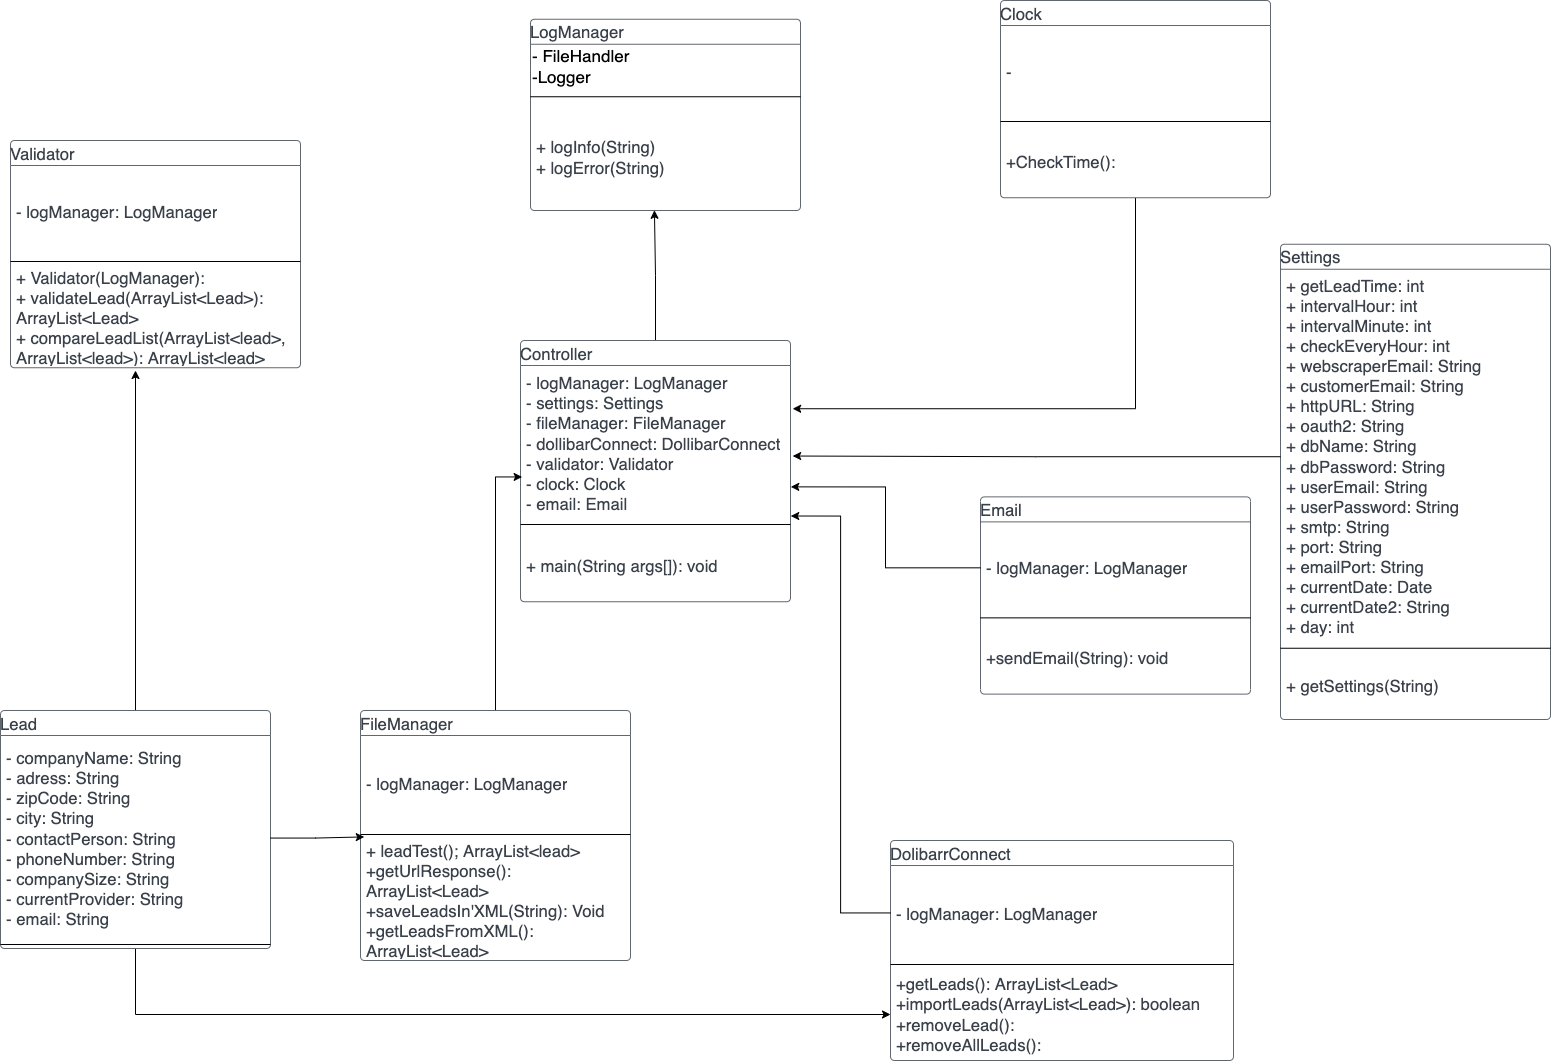

The diagram above was exported from draw.io. Its source (the exported page's mxGraphModel, read from the mxfile embedded in the PNG):
<mxGraphModel dx="1275" dy="2478" grid="1" gridSize="10" guides="1" tooltips="1" connect="1" arrows="1" fold="1" page="1" pageScale="1" pageWidth="827" pageHeight="1169" math="0" shadow="0">
  <root>
    <mxCell id="0" />
    <mxCell id="1" parent="0" />
    <mxCell id="RULIfVW4e1nTEmAPa-KZ-1" value="LogManager" style="html=1;overflow=block;blockSpacing=1;swimlane;childLayout=stackLayout;horizontal=1;horizontalStack=0;resizeParent=1;resizeParentMax=0;resizeLast=0;collapsible=0;fontStyle=0;marginBottom=0;swimlaneFillColor=#ffffff;startSize=25;whiteSpace=wrap;fontSize=16.7;fontColor=#3a414a;align=left;spacing=0;strokeColor=#3a414a;strokeOpacity=100;rounded=1;absoluteArcSize=1;arcSize=9;strokeWidth=0.8;" vertex="1" parent="1">
      <mxGeometry x="1470" y="-171.25" width="270" height="191.25" as="geometry" />
    </mxCell>
    <mxCell id="RULIfVW4e1nTEmAPa-KZ-2" value="&lt;font style=&quot;font-size: 17px&quot;&gt;- FileHandler&lt;br&gt;-Logger&lt;br&gt;&lt;/font&gt;" style="text;html=1;strokeColor=none;fillColor=none;align=left;verticalAlign=middle;whiteSpace=wrap;rounded=0;" vertex="1" parent="RULIfVW4e1nTEmAPa-KZ-1">
      <mxGeometry y="25" width="270" height="45" as="geometry" />
    </mxCell>
    <mxCell id="RULIfVW4e1nTEmAPa-KZ-3" value="" style="line;strokeWidth=1;fillColor=none;align=left;verticalAlign=middle;spacingTop=-1;spacingLeft=3;spacingRight=3;rotatable=0;labelPosition=right;points=[];portConstraint=eastwest;" vertex="1" parent="RULIfVW4e1nTEmAPa-KZ-1">
      <mxGeometry y="70" width="270" height="15" as="geometry" />
    </mxCell>
    <mxCell id="RULIfVW4e1nTEmAPa-KZ-4" value="+ logInfo(String)&lt;br&gt;+ logError(String)" style="part=1;html=1;resizeHeight=0;strokeColor=none;fillColor=none;align=left;verticalAlign=middle;spacingLeft=4;spacingRight=4;overflow=hidden;rotatable=0;points=[[0,0.5],[1,0.5]];portConstraint=eastwest;swimlaneFillColor=#ffffff;strokeOpacity=100;whiteSpace=wrap;fontSize=16.7;fontColor=#3a414a;" vertex="1" parent="RULIfVW4e1nTEmAPa-KZ-1">
      <mxGeometry y="85" width="270" height="106.25" as="geometry" />
    </mxCell>
    <mxCell id="RULIfVW4e1nTEmAPa-KZ-49" style="edgeStyle=orthogonalEdgeStyle;rounded=0;orthogonalLoop=1;jettySize=auto;html=1;entryX=0.459;entryY=0.998;entryDx=0;entryDy=0;entryPerimeter=0;" edge="1" parent="1" source="RULIfVW4e1nTEmAPa-KZ-5" target="RULIfVW4e1nTEmAPa-KZ-4">
      <mxGeometry relative="1" as="geometry" />
    </mxCell>
    <mxCell id="RULIfVW4e1nTEmAPa-KZ-5" value="Controller" style="html=1;overflow=block;blockSpacing=1;swimlane;childLayout=stackLayout;horizontal=1;horizontalStack=0;resizeParent=1;resizeParentMax=0;resizeLast=0;collapsible=0;fontStyle=0;marginBottom=0;swimlaneFillColor=#ffffff;startSize=25;whiteSpace=wrap;fontSize=16.7;fontColor=#3a414a;align=left;spacing=0;strokeColor=#3a414a;strokeOpacity=100;rounded=1;absoluteArcSize=1;arcSize=9;strokeWidth=0.8;" vertex="1" parent="1">
      <mxGeometry x="1460" y="150" width="270" height="261.25" as="geometry" />
    </mxCell>
    <mxCell id="RULIfVW4e1nTEmAPa-KZ-6" value="- logManager: LogManager&lt;br&gt;- settings: Settings&lt;br&gt;- fileManager: FileManager&lt;br&gt;- dollibarConnect: DollibarConnect&lt;br&gt;- validator: Validator&lt;br&gt;- clock: Clock&lt;br&gt;- email: Email" style="part=1;html=1;resizeHeight=0;strokeColor=none;fillColor=none;align=left;verticalAlign=middle;spacingLeft=4;spacingRight=4;overflow=hidden;rotatable=0;points=[[0,0.5],[1,0.5]];portConstraint=eastwest;swimlaneFillColor=#ffffff;strokeOpacity=100;whiteSpace=wrap;fontSize=16.7;fontColor=#3a414a;" vertex="1" parent="RULIfVW4e1nTEmAPa-KZ-5">
      <mxGeometry y="25" width="270" height="155" as="geometry" />
    </mxCell>
    <mxCell id="RULIfVW4e1nTEmAPa-KZ-7" value="" style="line;strokeWidth=1;fillColor=none;align=left;verticalAlign=middle;spacingTop=-1;spacingLeft=3;spacingRight=3;rotatable=0;labelPosition=right;points=[];portConstraint=eastwest;" vertex="1" parent="RULIfVW4e1nTEmAPa-KZ-5">
      <mxGeometry y="180" width="270" height="8" as="geometry" />
    </mxCell>
    <mxCell id="RULIfVW4e1nTEmAPa-KZ-8" value="+ main(String args[]): void" style="part=1;html=1;resizeHeight=0;strokeColor=none;fillColor=none;align=left;verticalAlign=middle;spacingLeft=4;spacingRight=4;overflow=hidden;rotatable=0;points=[[0,0.5],[1,0.5]];portConstraint=eastwest;swimlaneFillColor=#ffffff;strokeOpacity=100;whiteSpace=wrap;fontSize=16.7;fontColor=#3a414a;" vertex="1" parent="RULIfVW4e1nTEmAPa-KZ-5">
      <mxGeometry y="188" width="270" height="73.25" as="geometry" />
    </mxCell>
    <mxCell id="RULIfVW4e1nTEmAPa-KZ-13" value="DolibarrConnect" style="html=1;overflow=block;blockSpacing=1;swimlane;childLayout=stackLayout;horizontal=1;horizontalStack=0;resizeParent=1;resizeParentMax=0;resizeLast=0;collapsible=0;fontStyle=0;marginBottom=0;swimlaneFillColor=#ffffff;startSize=25;whiteSpace=wrap;fontSize=16.7;fontColor=#3a414a;align=left;spacing=0;strokeColor=#3a414a;strokeOpacity=100;rounded=1;absoluteArcSize=1;arcSize=9;strokeWidth=0.8;" vertex="1" parent="1">
      <mxGeometry x="1830" y="650" width="343" height="220" as="geometry" />
    </mxCell>
    <mxCell id="RULIfVW4e1nTEmAPa-KZ-14" value="&lt;span style=&quot;&quot;&gt;- logManager: LogManager&lt;/span&gt;" style="part=1;html=1;resizeHeight=0;strokeColor=none;fillColor=none;align=left;verticalAlign=middle;spacingLeft=4;spacingRight=4;overflow=hidden;rotatable=0;points=[[0,0.5],[1,0.5]];portConstraint=eastwest;swimlaneFillColor=#ffffff;strokeOpacity=100;whiteSpace=wrap;fontSize=16.7;fontColor=#3a414a;" vertex="1" parent="RULIfVW4e1nTEmAPa-KZ-13">
      <mxGeometry y="25" width="343" height="95" as="geometry" />
    </mxCell>
    <mxCell id="RULIfVW4e1nTEmAPa-KZ-15" value="" style="line;strokeWidth=1;fillColor=none;align=left;verticalAlign=middle;spacingTop=-1;spacingLeft=3;spacingRight=3;rotatable=0;labelPosition=right;points=[];portConstraint=eastwest;" vertex="1" parent="RULIfVW4e1nTEmAPa-KZ-13">
      <mxGeometry y="120" width="343" height="8" as="geometry" />
    </mxCell>
    <mxCell id="RULIfVW4e1nTEmAPa-KZ-16" value="+getLeads(): ArrayList&amp;lt;Lead&amp;gt;&lt;br&gt;+importLeads(ArrayList&amp;lt;Lead&amp;gt;): boolean&lt;br&gt;+removeLead():&lt;br&gt;+removeAllLeads():" style="part=1;html=1;resizeHeight=0;strokeColor=none;fillColor=none;align=left;verticalAlign=middle;spacingLeft=4;spacingRight=4;overflow=hidden;rotatable=0;points=[[0,0.5],[1,0.5]];portConstraint=eastwest;swimlaneFillColor=#ffffff;strokeOpacity=100;whiteSpace=wrap;fontSize=16.7;fontColor=#3a414a;" vertex="1" parent="RULIfVW4e1nTEmAPa-KZ-13">
      <mxGeometry y="128" width="343" height="92" as="geometry" />
    </mxCell>
    <mxCell id="RULIfVW4e1nTEmAPa-KZ-17" value="Settings" style="html=1;overflow=block;blockSpacing=1;swimlane;childLayout=stackLayout;horizontal=1;horizontalStack=0;resizeParent=1;resizeParentMax=0;resizeLast=0;collapsible=0;fontStyle=0;marginBottom=0;swimlaneFillColor=#ffffff;startSize=25;whiteSpace=wrap;fontSize=16.7;fontColor=#3a414a;align=left;spacing=0;strokeColor=#3a414a;strokeOpacity=100;rounded=1;absoluteArcSize=1;arcSize=9;strokeWidth=0.8;" vertex="1" parent="1">
      <mxGeometry x="2220" y="53.75" width="270" height="475.25" as="geometry" />
    </mxCell>
    <mxCell id="RULIfVW4e1nTEmAPa-KZ-18" value="+ getLeadTime: int&lt;br&gt;+ intervalHour: int&lt;br&gt;+ intervalMinute: int&lt;br&gt;+ checkEveryHour: int&lt;br&gt;+ webscraperEmail: String&lt;br&gt;+ customerEmail: String&lt;br&gt;+ httpURL: String&lt;br&gt;+ oauth2: String&lt;br&gt;+ dbName: String&lt;br&gt;+ dbPassword: String&lt;br&gt;+ userEmail: String&lt;br&gt;+ userPassword: String&lt;br&gt;+ smtp: String&lt;br&gt;+ port: String&lt;br&gt;+ emailPort: String&lt;br&gt;+ currentDate: Date&lt;br&gt;+ currentDate2: String&lt;br&gt;+ day: int" style="part=1;html=1;resizeHeight=0;strokeColor=none;fillColor=none;align=left;verticalAlign=middle;spacingLeft=4;spacingRight=4;overflow=hidden;rotatable=0;points=[[0,0.5],[1,0.5]];portConstraint=eastwest;swimlaneFillColor=#ffffff;strokeOpacity=100;whiteSpace=wrap;fontSize=16.7;fontColor=#3a414a;" vertex="1" parent="RULIfVW4e1nTEmAPa-KZ-17">
      <mxGeometry y="25" width="270" height="375" as="geometry" />
    </mxCell>
    <mxCell id="RULIfVW4e1nTEmAPa-KZ-19" value="" style="line;strokeWidth=1;fillColor=none;align=left;verticalAlign=middle;spacingTop=-1;spacingLeft=3;spacingRight=3;rotatable=0;labelPosition=right;points=[];portConstraint=eastwest;" vertex="1" parent="RULIfVW4e1nTEmAPa-KZ-17">
      <mxGeometry y="400" width="270" height="8" as="geometry" />
    </mxCell>
    <mxCell id="RULIfVW4e1nTEmAPa-KZ-20" value="+ getSettings(String)" style="part=1;html=1;resizeHeight=0;strokeColor=none;fillColor=none;align=left;verticalAlign=middle;spacingLeft=4;spacingRight=4;overflow=hidden;rotatable=0;points=[[0,0.5],[1,0.5]];portConstraint=eastwest;swimlaneFillColor=#ffffff;strokeOpacity=100;whiteSpace=wrap;fontSize=16.7;fontColor=#3a414a;" vertex="1" parent="RULIfVW4e1nTEmAPa-KZ-17">
      <mxGeometry y="408" width="270" height="67.25" as="geometry" />
    </mxCell>
    <mxCell id="RULIfVW4e1nTEmAPa-KZ-21" value="Email" style="html=1;overflow=block;blockSpacing=1;swimlane;childLayout=stackLayout;horizontal=1;horizontalStack=0;resizeParent=1;resizeParentMax=0;resizeLast=0;collapsible=0;fontStyle=0;marginBottom=0;swimlaneFillColor=#ffffff;startSize=25;whiteSpace=wrap;fontSize=16.7;fontColor=#3a414a;align=left;spacing=0;strokeColor=#3a414a;strokeOpacity=100;rounded=1;absoluteArcSize=1;arcSize=9;strokeWidth=0.8;" vertex="1" parent="1">
      <mxGeometry x="1920" y="306.37" width="270" height="197.25" as="geometry" />
    </mxCell>
    <mxCell id="RULIfVW4e1nTEmAPa-KZ-22" value="- logManager: LogManager" style="part=1;html=1;resizeHeight=0;strokeColor=none;fillColor=none;align=left;verticalAlign=middle;spacingLeft=4;spacingRight=4;overflow=hidden;rotatable=0;points=[[0,0.5],[1,0.5]];portConstraint=eastwest;swimlaneFillColor=#ffffff;strokeOpacity=100;whiteSpace=wrap;fontSize=16.7;fontColor=#3a414a;" vertex="1" parent="RULIfVW4e1nTEmAPa-KZ-21">
      <mxGeometry y="25" width="270" height="92" as="geometry" />
    </mxCell>
    <mxCell id="RULIfVW4e1nTEmAPa-KZ-23" value="" style="line;strokeWidth=1;fillColor=none;align=left;verticalAlign=middle;spacingTop=-1;spacingLeft=3;spacingRight=3;rotatable=0;labelPosition=right;points=[];portConstraint=eastwest;" vertex="1" parent="RULIfVW4e1nTEmAPa-KZ-21">
      <mxGeometry y="117" width="270" height="8" as="geometry" />
    </mxCell>
    <mxCell id="RULIfVW4e1nTEmAPa-KZ-24" value="+sendEmail(String): void" style="part=1;html=1;resizeHeight=0;strokeColor=none;fillColor=none;align=left;verticalAlign=middle;spacingLeft=4;spacingRight=4;overflow=hidden;rotatable=0;points=[[0,0.5],[1,0.5]];portConstraint=eastwest;swimlaneFillColor=#ffffff;strokeOpacity=100;whiteSpace=wrap;fontSize=16.7;fontColor=#3a414a;" vertex="1" parent="RULIfVW4e1nTEmAPa-KZ-21">
      <mxGeometry y="125" width="270" height="72.25" as="geometry" />
    </mxCell>
    <mxCell id="RULIfVW4e1nTEmAPa-KZ-31" style="edgeStyle=orthogonalEdgeStyle;rounded=0;orthogonalLoop=1;jettySize=auto;html=1;entryX=1.008;entryY=0.279;entryDx=0;entryDy=0;entryPerimeter=0;" edge="1" parent="1" source="RULIfVW4e1nTEmAPa-KZ-25" target="RULIfVW4e1nTEmAPa-KZ-6">
      <mxGeometry relative="1" as="geometry" />
    </mxCell>
    <mxCell id="RULIfVW4e1nTEmAPa-KZ-25" value="Clock" style="html=1;overflow=block;blockSpacing=1;swimlane;childLayout=stackLayout;horizontal=1;horizontalStack=0;resizeParent=1;resizeParentMax=0;resizeLast=0;collapsible=0;fontStyle=0;marginBottom=0;swimlaneFillColor=#ffffff;startSize=25;whiteSpace=wrap;fontSize=16.7;fontColor=#3a414a;align=left;spacing=0;strokeColor=#3a414a;strokeOpacity=100;rounded=1;absoluteArcSize=1;arcSize=9;strokeWidth=0.8;" vertex="1" parent="1">
      <mxGeometry x="1940" y="-190" width="270" height="197.25" as="geometry" />
    </mxCell>
    <mxCell id="RULIfVW4e1nTEmAPa-KZ-26" value="-&amp;nbsp;" style="part=1;html=1;resizeHeight=0;strokeColor=none;fillColor=none;align=left;verticalAlign=middle;spacingLeft=4;spacingRight=4;overflow=hidden;rotatable=0;points=[[0,0.5],[1,0.5]];portConstraint=eastwest;swimlaneFillColor=#ffffff;strokeOpacity=100;whiteSpace=wrap;fontSize=16.7;fontColor=#3a414a;" vertex="1" parent="RULIfVW4e1nTEmAPa-KZ-25">
      <mxGeometry y="25" width="270" height="92" as="geometry" />
    </mxCell>
    <mxCell id="RULIfVW4e1nTEmAPa-KZ-27" value="" style="line;strokeWidth=1;fillColor=none;align=left;verticalAlign=middle;spacingTop=-1;spacingLeft=3;spacingRight=3;rotatable=0;labelPosition=right;points=[];portConstraint=eastwest;" vertex="1" parent="RULIfVW4e1nTEmAPa-KZ-25">
      <mxGeometry y="117" width="270" height="8" as="geometry" />
    </mxCell>
    <mxCell id="RULIfVW4e1nTEmAPa-KZ-28" value="+CheckTime():" style="part=1;html=1;resizeHeight=0;strokeColor=none;fillColor=none;align=left;verticalAlign=middle;spacingLeft=4;spacingRight=4;overflow=hidden;rotatable=0;points=[[0,0.5],[1,0.5]];portConstraint=eastwest;swimlaneFillColor=#ffffff;strokeOpacity=100;whiteSpace=wrap;fontSize=16.7;fontColor=#3a414a;" vertex="1" parent="RULIfVW4e1nTEmAPa-KZ-25">
      <mxGeometry y="125" width="270" height="72.25" as="geometry" />
    </mxCell>
    <mxCell id="RULIfVW4e1nTEmAPa-KZ-29" style="edgeStyle=orthogonalEdgeStyle;rounded=0;orthogonalLoop=1;jettySize=auto;html=1;entryX=1.001;entryY=0.971;entryDx=0;entryDy=0;entryPerimeter=0;" edge="1" parent="1" source="RULIfVW4e1nTEmAPa-KZ-14" target="RULIfVW4e1nTEmAPa-KZ-6">
      <mxGeometry relative="1" as="geometry" />
    </mxCell>
    <mxCell id="RULIfVW4e1nTEmAPa-KZ-30" style="edgeStyle=orthogonalEdgeStyle;rounded=0;orthogonalLoop=1;jettySize=auto;html=1;entryX=1.001;entryY=0.783;entryDx=0;entryDy=0;entryPerimeter=0;" edge="1" parent="1" source="RULIfVW4e1nTEmAPa-KZ-22" target="RULIfVW4e1nTEmAPa-KZ-6">
      <mxGeometry relative="1" as="geometry" />
    </mxCell>
    <mxCell id="RULIfVW4e1nTEmAPa-KZ-32" style="edgeStyle=orthogonalEdgeStyle;rounded=0;orthogonalLoop=1;jettySize=auto;html=1;entryX=1.008;entryY=0.584;entryDx=0;entryDy=0;entryPerimeter=0;" edge="1" parent="1" source="RULIfVW4e1nTEmAPa-KZ-18" target="RULIfVW4e1nTEmAPa-KZ-6">
      <mxGeometry relative="1" as="geometry" />
    </mxCell>
    <mxCell id="RULIfVW4e1nTEmAPa-KZ-47" style="edgeStyle=orthogonalEdgeStyle;rounded=0;orthogonalLoop=1;jettySize=auto;html=1;" edge="1" parent="1" source="RULIfVW4e1nTEmAPa-KZ-34">
      <mxGeometry relative="1" as="geometry">
        <mxPoint x="1075" y="180.00000000000045" as="targetPoint" />
      </mxGeometry>
    </mxCell>
    <mxCell id="RULIfVW4e1nTEmAPa-KZ-48" style="edgeStyle=orthogonalEdgeStyle;rounded=0;orthogonalLoop=1;jettySize=auto;html=1;entryX=0;entryY=0.5;entryDx=0;entryDy=0;" edge="1" parent="1" source="RULIfVW4e1nTEmAPa-KZ-34" target="RULIfVW4e1nTEmAPa-KZ-16">
      <mxGeometry relative="1" as="geometry" />
    </mxCell>
    <mxCell id="RULIfVW4e1nTEmAPa-KZ-34" value="Lead" style="html=1;overflow=block;blockSpacing=1;swimlane;childLayout=stackLayout;horizontal=1;horizontalStack=0;resizeParent=1;resizeParentMax=0;resizeLast=0;collapsible=0;fontStyle=0;marginBottom=0;swimlaneFillColor=#ffffff;startSize=25;whiteSpace=wrap;fontSize=16.7;fontColor=#3a414a;align=left;spacing=0;strokeColor=#3a414a;strokeOpacity=100;rounded=1;absoluteArcSize=1;arcSize=9;strokeWidth=0.8;" vertex="1" parent="1">
      <mxGeometry x="940" y="520" width="270" height="238" as="geometry" />
    </mxCell>
    <mxCell id="RULIfVW4e1nTEmAPa-KZ-35" value="- companyName: String&lt;br&gt;- adress: String&lt;br&gt;- zipCode: String&lt;br&gt;- city: String&lt;br&gt;- contactPerson: String&lt;br&gt;- phoneNumber: String&lt;br&gt;- companySize: String&lt;br&gt;- currentProvider: String&lt;br&gt;- email: String" style="part=1;html=1;resizeHeight=0;strokeColor=none;fillColor=none;align=left;verticalAlign=middle;spacingLeft=4;spacingRight=4;overflow=hidden;rotatable=0;points=[[0,0.5],[1,0.5]];portConstraint=eastwest;swimlaneFillColor=#ffffff;strokeOpacity=100;whiteSpace=wrap;fontSize=16.7;fontColor=#3a414a;" vertex="1" parent="RULIfVW4e1nTEmAPa-KZ-34">
      <mxGeometry y="25" width="270" height="205" as="geometry" />
    </mxCell>
    <mxCell id="RULIfVW4e1nTEmAPa-KZ-36" value="" style="line;strokeWidth=1;fillColor=none;align=left;verticalAlign=middle;spacingTop=-1;spacingLeft=3;spacingRight=3;rotatable=0;labelPosition=right;points=[];portConstraint=eastwest;" vertex="1" parent="RULIfVW4e1nTEmAPa-KZ-34">
      <mxGeometry y="230" width="270" height="8" as="geometry" />
    </mxCell>
    <mxCell id="RULIfVW4e1nTEmAPa-KZ-45" style="edgeStyle=orthogonalEdgeStyle;rounded=0;orthogonalLoop=1;jettySize=auto;html=1;entryX=0.006;entryY=0.719;entryDx=0;entryDy=0;entryPerimeter=0;" edge="1" parent="1" source="RULIfVW4e1nTEmAPa-KZ-37" target="RULIfVW4e1nTEmAPa-KZ-6">
      <mxGeometry relative="1" as="geometry" />
    </mxCell>
    <mxCell id="RULIfVW4e1nTEmAPa-KZ-37" value="FileManager" style="html=1;overflow=block;blockSpacing=1;swimlane;childLayout=stackLayout;horizontal=1;horizontalStack=0;resizeParent=1;resizeParentMax=0;resizeLast=0;collapsible=0;fontStyle=0;marginBottom=0;swimlaneFillColor=#ffffff;startSize=25;whiteSpace=wrap;fontSize=16.7;fontColor=#3a414a;align=left;spacing=0;strokeColor=#3a414a;strokeOpacity=100;rounded=1;absoluteArcSize=1;arcSize=9;strokeWidth=0.8;" vertex="1" parent="1">
      <mxGeometry x="1300" y="520" width="270" height="250" as="geometry" />
    </mxCell>
    <mxCell id="RULIfVW4e1nTEmAPa-KZ-38" value="- logManager: LogManager" style="part=1;html=1;resizeHeight=0;strokeColor=none;fillColor=none;align=left;verticalAlign=middle;spacingLeft=4;spacingRight=4;overflow=hidden;rotatable=0;points=[[0,0.5],[1,0.5]];portConstraint=eastwest;swimlaneFillColor=#ffffff;strokeOpacity=100;whiteSpace=wrap;fontSize=16.7;fontColor=#3a414a;" vertex="1" parent="RULIfVW4e1nTEmAPa-KZ-37">
      <mxGeometry y="25" width="270" height="95" as="geometry" />
    </mxCell>
    <mxCell id="RULIfVW4e1nTEmAPa-KZ-39" value="" style="line;strokeWidth=1;fillColor=none;align=left;verticalAlign=middle;spacingTop=-1;spacingLeft=3;spacingRight=3;rotatable=0;labelPosition=right;points=[];portConstraint=eastwest;" vertex="1" parent="RULIfVW4e1nTEmAPa-KZ-37">
      <mxGeometry y="120" width="270" height="8" as="geometry" />
    </mxCell>
    <mxCell id="RULIfVW4e1nTEmAPa-KZ-40" value="+ leadTest(); ArrayList&amp;lt;lead&amp;gt;&lt;br&gt;+getUrlResponse(): ArrayList&amp;lt;Lead&amp;gt;&lt;br&gt;+saveLeadsIn'XML(String): Void&lt;br&gt;+getLeadsFromXML(): ArrayList&amp;lt;Lead&amp;gt;" style="part=1;html=1;resizeHeight=0;strokeColor=none;fillColor=none;align=left;verticalAlign=middle;spacingLeft=4;spacingRight=4;overflow=hidden;rotatable=0;points=[[0,0.5],[1,0.5]];portConstraint=eastwest;swimlaneFillColor=#ffffff;strokeOpacity=100;whiteSpace=wrap;fontSize=16.7;fontColor=#3a414a;" vertex="1" parent="RULIfVW4e1nTEmAPa-KZ-37">
      <mxGeometry y="128" width="270" height="122" as="geometry" />
    </mxCell>
    <mxCell id="RULIfVW4e1nTEmAPa-KZ-41" value="Validator" style="html=1;overflow=block;blockSpacing=1;swimlane;childLayout=stackLayout;horizontal=1;horizontalStack=0;resizeParent=1;resizeParentMax=0;resizeLast=0;collapsible=0;fontStyle=0;marginBottom=0;swimlaneFillColor=#ffffff;startSize=25;whiteSpace=wrap;fontSize=16.7;fontColor=#3a414a;align=left;spacing=0;strokeColor=#3a414a;strokeOpacity=100;rounded=1;absoluteArcSize=1;arcSize=9;strokeWidth=0.8;" vertex="1" parent="1">
      <mxGeometry x="950" y="-50" width="290" height="227.25" as="geometry" />
    </mxCell>
    <mxCell id="RULIfVW4e1nTEmAPa-KZ-42" value="- logManager: LogManager" style="part=1;html=1;resizeHeight=0;strokeColor=none;fillColor=none;align=left;verticalAlign=middle;spacingLeft=4;spacingRight=4;overflow=hidden;rotatable=0;points=[[0,0.5],[1,0.5]];portConstraint=eastwest;swimlaneFillColor=#ffffff;strokeOpacity=100;whiteSpace=wrap;fontSize=16.7;fontColor=#3a414a;" vertex="1" parent="RULIfVW4e1nTEmAPa-KZ-41">
      <mxGeometry y="25" width="290" height="92" as="geometry" />
    </mxCell>
    <mxCell id="RULIfVW4e1nTEmAPa-KZ-43" value="" style="line;strokeWidth=1;fillColor=none;align=left;verticalAlign=middle;spacingTop=-1;spacingLeft=3;spacingRight=3;rotatable=0;labelPosition=right;points=[];portConstraint=eastwest;" vertex="1" parent="RULIfVW4e1nTEmAPa-KZ-41">
      <mxGeometry y="117" width="290" height="8" as="geometry" />
    </mxCell>
    <mxCell id="RULIfVW4e1nTEmAPa-KZ-44" value="+ Validator(LogManager):&lt;br&gt;+ validateLead(ArrayList&amp;lt;Lead&amp;gt;): ArrayList&amp;lt;Lead&amp;gt;&lt;br&gt;+ compareLeadList(ArrayList&amp;lt;lead&amp;gt;, ArrayList&amp;lt;lead&amp;gt;): ArrayList&amp;lt;lead&amp;gt;" style="part=1;html=1;resizeHeight=0;strokeColor=none;fillColor=none;align=left;verticalAlign=middle;spacingLeft=4;spacingRight=4;overflow=hidden;rotatable=0;points=[[0,0.5],[1,0.5]];portConstraint=eastwest;swimlaneFillColor=#ffffff;strokeOpacity=100;whiteSpace=wrap;fontSize=16.7;fontColor=#3a414a;" vertex="1" parent="RULIfVW4e1nTEmAPa-KZ-41">
      <mxGeometry y="125" width="290" height="102.25" as="geometry" />
    </mxCell>
    <mxCell id="RULIfVW4e1nTEmAPa-KZ-46" style="edgeStyle=orthogonalEdgeStyle;rounded=0;orthogonalLoop=1;jettySize=auto;html=1;entryX=0.014;entryY=-0.013;entryDx=0;entryDy=0;entryPerimeter=0;" edge="1" parent="1" source="RULIfVW4e1nTEmAPa-KZ-35" target="RULIfVW4e1nTEmAPa-KZ-40">
      <mxGeometry relative="1" as="geometry" />
    </mxCell>
  </root>
</mxGraphModel>